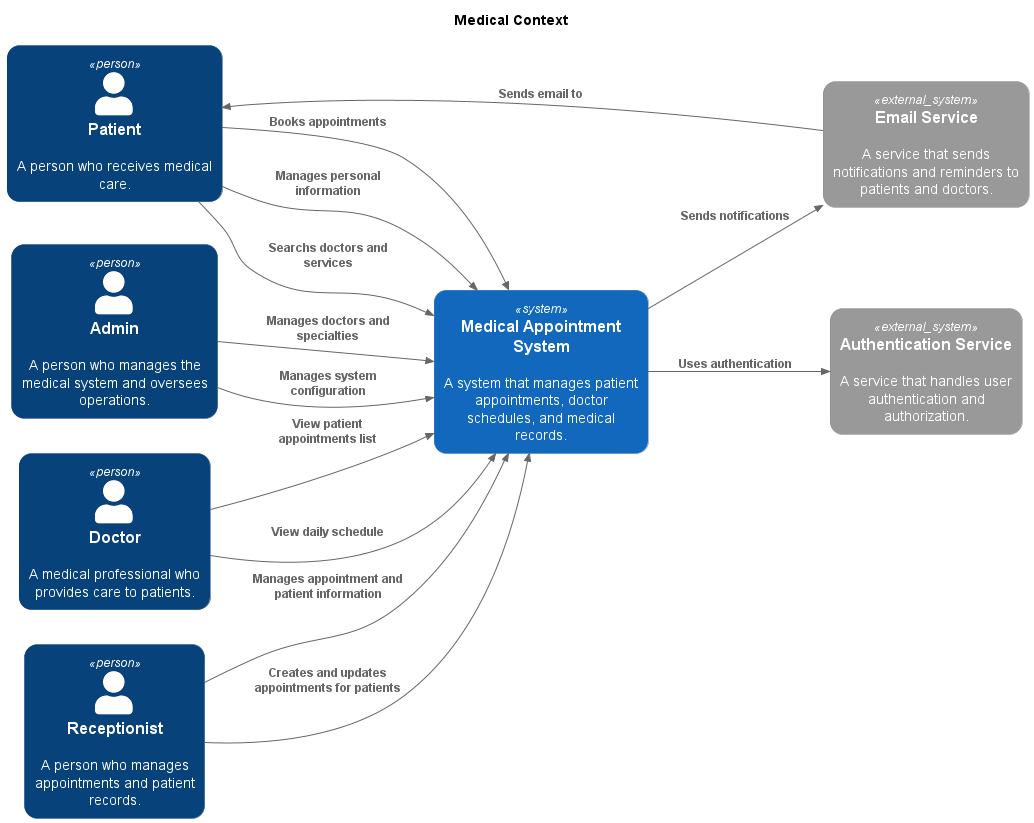

The diagram above was rendered by PlantUML. Its source (embedded in the PNG):
@startuml Medical Context
title Medical Context
!ROUNDED_STYLE=1

!include  https://raw.githubusercontent.com/plantuml-stdlib/C4-PlantUML/master/C4_Container.puml

' LAYOUT_TOP_DOWN()
LAYOUT_LEFT_RIGHT()

Person(patient, "Patient", "A person who receives medical care.")
Person(doctor, "Doctor", "A medical professional who provides care to patients.")
Person(receptionist, "Receptionist", "A person who manages appointments and patient records.")
Person(admin, "Admin", "A person who manages the medical system and oversees operations.")

System(appointments, "Medical Appointment System", "A system that manages patient appointments, doctor schedules, and medical records.")

System_Ext(auth, "Authentication Service", "A service that handles user authentication and authorization.")
System_Ext(email, "Email Service", "A service that sends notifications and reminders to patients and doctors.")

Rel(patient, appointments, "Books appointments")
Rel(patient, appointments, "Manages personal information")
Rel(patient, appointments, "Searchs doctors and services")

Rel(doctor, appointments, "View daily schedule")
Rel(doctor, appointments, "View patient appointments list")

Rel(receptionist, appointments, "Creates and updates appointments for patients")
Rel(receptionist, appointments, "Manages appointment and patient information")

Rel(admin, appointments, "Manages doctors and specialties")
Rel(admin, appointments, "Manages system configuration")

Rel(appointments, auth, "Uses authentication")
Rel(appointments, email, "Sends notifications")

Rel(email, patient, "Sends email to")

' SHOW_LEGEND()
@enduml